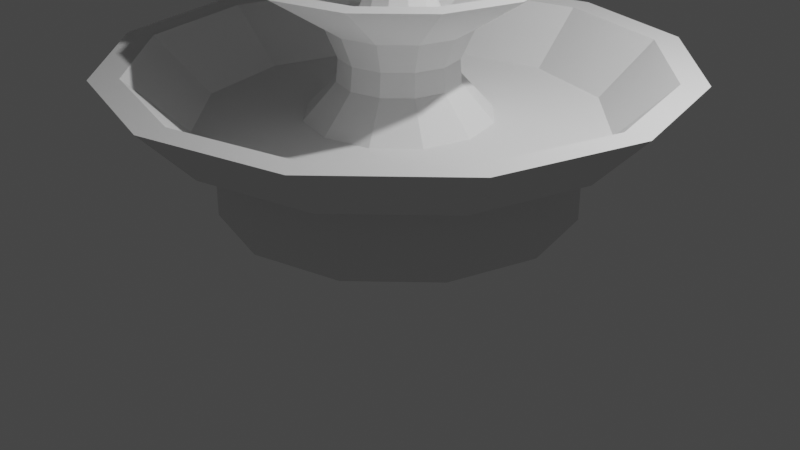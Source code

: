 # Source: gamejamfountain.blend  (saved by Blender 3.6.14; exported with 4.5.12 LTS)
import bpy
from mathutils import Matrix  # noqa: F401  (used for matrix-valued properties, if any)

bpy.ops.wm.read_factory_settings(use_empty=True)
scene = bpy.context.scene
scene.name = 'Scene'

# ---- collections
col_collection = bpy.data.collections.new('Collection'); scene.collection.children.link(col_collection)

# ---- world
world_world = bpy.data.worlds.new('World'); scene.world = world_world
world_world.use_nodes = True; world_world.node_tree.nodes.clear()
_N = world_world.node_tree.nodes; _L = world_world.node_tree.links
n0 = _N.new('ShaderNodeOutputWorld'); n0.name = 'World Output'; n0.location = (300, 300)
n1 = _N.new('ShaderNodeBackground'); n1.name = 'Background'; n1.location = (10, 300)
n1.inputs[0].default_value = (0.05088, 0.05088, 0.05088, 1.0)
_L.new(n1.outputs[0], n0.inputs[0])
n0.is_active_output = True
world_world.color = (0.05088, 0.05088, 0.05088)
world_world.use_sun_shadow = False
world_world.sun_shadow_jitter_overblur = 0.0

# ---- cameras
cam_camera = bpy.data.cameras.new('Camera')
cam_camera.clip_end = 100.0
cam_camera.ortho_scale = 7.314

# ---- lights
light_light = bpy.data.lights.new('Light', 'POINT')
light_light.transmission_factor = 0.0
light_light.energy = 1000.0
light_light.shadow_soft_size = 0.1
light_light.shadow_maximum_resolution = 0.006
light_light.use_absolute_resolution = True

# ---- meshes
me_circle_001 = bpy.data.meshes.new('Circle.001')
me_circle_001.from_pydata([(0.0, 1.0, 0.0), (-0.5, 0.866, 0.0), (-0.866, 0.5, 0.0), (-1.0, 0.0, 0.0), (-0.866, -0.5, 0.0), (-0.5, -0.866, 0.0), (0.0, -1.0, 0.0), (0.5, -0.866, 0.0), (0.866, -0.5, 0.0), (1.0, 0.0, 0.0), (0.866, 0.5, 0.0), (0.5, 0.866, 0.0), (-1.245e-09, 0.6127, 0.4266), (-0.3064, 0.5306, 0.4266), (-0.5306, 0.3064, 0.4266), (-0.6127, -1.245e-09, 0.4266), (-0.5306, -0.3064, 0.4266), (-0.3064, -0.5306, 0.4266), (-1.245e-09, -0.6127, 0.4266), (0.3064, -0.5306, 0.4266), (0.5306, -0.3064, 0.4266), (0.6127, -1.245e-09, 0.4266), (0.5306, 0.3064, 0.4266), (0.3064, 0.5306, 0.4266), (0.005469, 0.5943, 0.6618), (-0.2917, 0.5147, 0.6618), (-0.5092, 0.2971, 0.6618), (-0.5888, -4.886e-08, 0.6618), (-0.5092, -0.2971, 0.6618), (-0.2917, -0.5147, 0.6618), (0.005469, -0.5943, 0.6618), (0.3026, -0.5147, 0.6618), (0.5201, -0.2971, 0.6618), (0.5998, -4.886e-08, 0.6618), (0.5201, 0.2971, 0.6618), (0.3026, 0.5147, 0.6618), (0.01094, 0.7194, 0.9571), (-0.3488, 0.623, 0.9571), (-0.6121, 0.3597, 0.9571), (-0.7085, -8.432e-08, 0.9571), (-0.6121, -0.3597, 0.9571), (-0.3488, -0.623, 0.9571), (0.01094, -0.7194, 0.9571), (0.3707, -0.623, 0.9571), (0.634, -0.3597, 0.9571), (0.7304, -8.432e-08, 0.9571), (0.634, 0.3597, 0.9571), (0.3707, 0.623, 0.9571), (3.331e-09, 1.5, 1.449), (-0.7501, 1.299, 1.449), (-1.299, 0.7501, 1.449), (-1.5, -1.358e-07, 1.449), (-1.299, -0.7501, 1.449), (-0.7501, -1.299, 1.449), (3.331e-09, -1.5, 1.449), (0.7501, -1.299, 1.449), (1.299, -0.7501, 1.449), (1.5, -1.358e-07, 1.449), (1.299, 0.7501, 1.449), (0.7501, 1.299, 1.449), (3.547e-09, 1.302, 1.455), (-0.6511, 1.128, 1.455), (-1.128, 0.6511, 1.455), (-1.302, -1.465e-07, 1.455), (-1.128, -0.6511, 1.455), (-0.6511, -1.128, 1.455), (3.547e-09, -1.302, 1.455), (0.6511, -1.128, 1.455), (1.128, -0.6511, 1.455), (1.302, -1.465e-07, 1.455), (1.128, 0.6511, 1.455), (0.6511, 1.128, 1.455), (8.855e-09, 0.6935, 1.001), (-0.3467, 0.6006, 1.001), (-0.6006, 0.3467, 1.001), (-0.6935, -1.43e-07, 1.001), (-0.6006, -0.3467, 1.001), (-0.3467, -0.6006, 1.001), (8.855e-09, -0.6935, 1.001), (0.3467, -0.6006, 1.001), (0.6006, -0.3467, 1.001), (0.6935, -1.43e-07, 1.001), (0.6006, 0.3467, 1.001), (0.3467, 0.6006, 1.001), (0.006693, 0.4781, 0.8966), (-0.2323, 0.414, 0.8966), (-0.4073, 0.239, 0.8966), (-0.4714, 8.248e-08, 0.8966), (-0.4073, -0.239, 0.8966), (-0.2323, -0.414, 0.8966), (0.006693, -0.4781, 0.8966), (0.2457, -0.414, 0.8966), (0.4207, -0.239, 0.8966), (0.4847, 8.248e-08, 0.8966), (0.4207, 0.239, 0.8966), (0.2457, 0.414, 0.8966), (0.006693, 0.2929, 1.34), (-0.1398, 0.2537, 1.34), (-0.247, 0.1465, 1.34), (-0.2862, 8.188e-08, 1.34), (-0.247, -0.1465, 1.34), (-0.1398, -0.2537, 1.34), (0.006693, -0.2929, 1.34), (0.1531, -0.2537, 1.34), (0.2604, -0.1465, 1.34), (0.2996, 8.188e-08, 1.34), (0.2604, 0.1465, 1.34), (0.1531, 0.2537, 1.34), (0.009307, 0.2841, 1.584), (-0.1327, 0.246, 1.584), (-0.2367, 0.142, 1.584), (-0.2748, 5.912e-08, 1.584), (-0.2367, -0.142, 1.584), (-0.1327, -0.246, 1.584), (0.009307, -0.2841, 1.584), (0.1514, -0.246, 1.584), (0.2553, -0.142, 1.584), (0.2934, 5.912e-08, 1.584), (0.2553, 0.142, 1.584), (0.1514, 0.246, 1.584), (0.01192, 0.3439, 1.891), (-0.16, 0.2979, 1.891), (-0.2859, 0.172, 1.891), (-0.332, 4.217e-08, 1.891), (-0.2859, -0.172, 1.891), (-0.16, -0.2979, 1.891), (0.01192, -0.3439, 1.891), (0.1839, -0.2979, 1.891), (0.3098, -0.172, 1.891), (0.3559, 4.217e-08, 1.891), (0.3098, 0.172, 1.891), (0.1839, 0.2979, 1.891), (0.006693, 0.7172, 2.402), (-0.3519, 0.6211, 2.402), (-0.6144, 0.3586, 2.402), (-0.7105, 1.753e-08, 2.402), (-0.6144, -0.3586, 2.402), (-0.3519, -0.6211, 2.402), (0.006693, -0.7172, 2.402), (0.3653, -0.6211, 2.402), (0.6278, -0.3586, 2.402), (0.7239, 1.753e-08, 2.402), (0.6278, 0.3586, 2.402), (0.3653, 0.6211, 2.402), (0.006693, 0.6225, 2.408), (-0.3046, 0.5391, 2.408), (-0.5324, 0.3113, 2.408), (-0.6158, 1.245e-08, 2.408), (-0.5324, -0.3113, 2.408), (-0.3046, -0.5391, 2.408), (0.006693, -0.6225, 2.408), (0.318, -0.5391, 2.408), (0.5458, -0.3113, 2.408), (0.6292, 1.245e-08, 2.408), (0.5458, 0.3113, 2.408), (0.318, 0.5391, 2.408), (0.006693, 0.3315, 1.936), (-0.1591, 0.2871, 1.936), (-0.2804, 0.1658, 1.936), (-0.3248, 1.41e-08, 1.936), (-0.2804, -0.1658, 1.936), (-0.1591, -0.2871, 1.936), (0.006693, -0.3315, 1.936), (0.1725, -0.2871, 1.936), (0.2938, -0.1658, 1.936), (0.3382, 1.41e-08, 1.936), (0.2938, 0.1658, 1.936), (0.1725, 0.2871, 1.936), (1.98e-09, 1.797, -0.8322), (-0.8986, 1.556, -0.8322), (-1.556, 0.8986, -0.8322), (-1.797, -1.829e-09, -0.8322), (-1.556, -0.8986, -0.8322), (-0.8986, -1.556, -0.8322), (1.98e-09, -1.797, -0.8322), (0.8986, -1.556, -0.8322), (1.556, -0.8986, -0.8322), (1.797, -1.829e-09, -0.8322), (1.556, 0.8986, -0.8322), (0.8986, 1.556, -0.8322), (1.98e-09, 1.797, 0.05921), (-0.8986, 1.556, 0.05921), (-1.556, 0.8986, 0.05921), (-1.797, -1.829e-09, 0.05921), (-1.556, -0.8986, 0.05921), (-0.8986, -1.556, 0.05921), (1.98e-09, -1.797, 0.05921), (0.8986, -1.556, 0.05921), (1.556, -0.8986, 0.05921), (1.797, -1.829e-09, 0.05921), (1.556, 0.8986, 0.05921), (0.8986, 1.556, 0.05921), (0.0, 2.332, 0.06277), (-1.166, 2.02, 0.06277), (-2.02, 1.166, 0.06277), (-2.332, 0.0, 0.06277), (-2.02, -1.166, 0.06277), (-1.166, -2.02, 0.06277), (0.0, -2.332, 0.06277), (1.166, -2.02, 0.06277), (2.02, -1.166, 0.06277), (2.332, 0.0, 0.06277), (2.02, 1.166, 0.06277), (1.166, 2.02, 0.06277), (-4.539e-09, 2.865, 0.6204), (-1.432, 2.481, 0.6204), (-2.481, 1.432, 0.6204), (-2.865, 0.0, 0.6204), (-2.481, -1.432, 0.6204), (-1.432, -2.481, 0.6204), (-4.539e-09, -2.865, 0.6204), (1.432, -2.481, 0.6204), (2.481, -1.432, 0.6204), (2.865, 0.0, 0.6204), (2.481, 1.432, 0.6204), (1.432, 2.481, 0.6204), (0.01641, 2.588, 0.6175), (-1.278, 2.242, 0.6175), (-2.225, 1.294, 0.6175), (-2.572, 6.167e-09, 0.6175), (-2.225, -1.294, 0.6175), (-1.278, -2.242, 0.6175), (0.01641, -2.588, 0.6175), (1.311, -2.242, 0.6175), (2.258, -1.294, 0.6175), (2.605, 6.167e-09, 0.6175), (2.258, 1.294, 0.6175), (1.311, 2.242, 0.6175), (0.04922, 2.017, 0.06513), (-0.9593, 1.747, 0.06513), (-1.698, 1.009, 0.06513), (-1.968, -6.229e-08, 0.06513), (-1.698, -1.009, 0.06513), (-0.9593, -1.747, 0.06513), (0.04922, -2.017, 0.06513), (1.058, -1.747, 0.06513), (1.796, -1.009, 0.06513), (2.066, -6.229e-08, 0.06513), (1.796, 1.009, 0.06513), (1.058, 1.747, 0.06513)], [], [(11, 10, 22, 23), (1, 0, 12, 13), (8, 7, 19, 20), (5, 4, 16, 17), (0, 11, 23, 12), (2, 1, 13, 14), (9, 8, 20, 21), (6, 5, 17, 18), (3, 2, 14, 15), (10, 9, 21, 22), (7, 6, 18, 19), (4, 3, 15, 16), (18, 17, 29, 30), (15, 14, 26, 27), (22, 21, 33, 34), (19, 18, 30, 31), (16, 15, 27, 28), (23, 22, 34, 35), (13, 12, 24, 25), (20, 19, 31, 32), (17, 16, 28, 29), (12, 23, 35, 24), (14, 13, 25, 26), (21, 20, 32, 33), (33, 32, 44, 45), (30, 29, 41, 42), (27, 26, 38, 39), (34, 33, 45, 46), (31, 30, 42, 43), (28, 27, 39, 40), (35, 34, 46, 47), (25, 24, 36, 37), (32, 31, 43, 44), (29, 28, 40, 41), (24, 35, 47, 36), (26, 25, 37, 38), (38, 37, 49, 50), (45, 44, 56, 57), (42, 41, 53, 54), (39, 38, 50, 51), (46, 45, 57, 58), (43, 42, 54, 55), (40, 39, 51, 52), (47, 46, 58, 59), (37, 36, 48, 49), (44, 43, 55, 56), (41, 40, 52, 53), (36, 47, 59, 48), (48, 59, 71, 60), (50, 49, 61, 62), (57, 56, 68, 69), (54, 53, 65, 66), (51, 50, 62, 63), (58, 57, 69, 70), (55, 54, 66, 67), (52, 51, 63, 64), (59, 58, 70, 71), (49, 48, 60, 61), (56, 55, 67, 68), (53, 52, 64, 65), (65, 64, 76, 77), (60, 71, 83, 72), (62, 61, 73, 74), (69, 68, 80, 81), (66, 65, 77, 78), (63, 62, 74, 75), (70, 69, 81, 82), (67, 66, 78, 79), (64, 63, 75, 76), (71, 70, 82, 83), (61, 60, 72, 73), (68, 67, 79, 80), (73, 72, 83, 82, 81, 80, 79, 78, 77, 76, 75, 74), (95, 94, 106, 107), (85, 84, 96, 97), (92, 91, 103, 104), (89, 88, 100, 101), (84, 95, 107, 96), (86, 85, 97, 98), (93, 92, 104, 105), (90, 89, 101, 102), (87, 86, 98, 99), (94, 93, 105, 106), (91, 90, 102, 103), (88, 87, 99, 100), (102, 101, 113, 114), (99, 98, 110, 111), (106, 105, 117, 118), (103, 102, 114, 115), (100, 99, 111, 112), (107, 106, 118, 119), (97, 96, 108, 109), (104, 103, 115, 116), (101, 100, 112, 113), (96, 107, 119, 108), (98, 97, 109, 110), (105, 104, 116, 117), (117, 116, 128, 129), (114, 113, 125, 126), (111, 110, 122, 123), (118, 117, 129, 130), (115, 114, 126, 127), (112, 111, 123, 124), (119, 118, 130, 131), (109, 108, 120, 121), (116, 115, 127, 128), (113, 112, 124, 125), (108, 119, 131, 120), (110, 109, 121, 122), (122, 121, 133, 134), (129, 128, 140, 141), (126, 125, 137, 138), (123, 122, 134, 135), (130, 129, 141, 142), (127, 126, 138, 139), (124, 123, 135, 136), (131, 130, 142, 143), (121, 120, 132, 133), (128, 127, 139, 140), (125, 124, 136, 137), (120, 131, 143, 132), (132, 143, 155, 144), (134, 133, 145, 146), (141, 140, 152, 153), (138, 137, 149, 150), (135, 134, 146, 147), (142, 141, 153, 154), (139, 138, 150, 151), (136, 135, 147, 148), (143, 142, 154, 155), (133, 132, 144, 145), (140, 139, 151, 152), (137, 136, 148, 149), (149, 148, 160, 161), (144, 155, 167, 156), (146, 145, 157, 158), (153, 152, 164, 165), (150, 149, 161, 162), (147, 146, 158, 159), (154, 153, 165, 166), (151, 150, 162, 163), (148, 147, 159, 160), (155, 154, 166, 167), (145, 144, 156, 157), (152, 151, 163, 164), (157, 156, 167, 166, 165, 164, 163, 162, 161, 160, 159, 158), (171, 170, 182, 183), (178, 177, 189, 190), (175, 174, 186, 187), (172, 171, 183, 184), (179, 178, 190, 191), (169, 168, 180, 181), (176, 175, 187, 188), (173, 172, 184, 185), (168, 179, 191, 180), (170, 169, 181, 182), (177, 176, 188, 189), (174, 173, 185, 186), (199, 198, 210, 211), (196, 195, 207, 208), (203, 202, 214, 215), (193, 192, 204, 205), (200, 199, 211, 212), (197, 196, 208, 209), (192, 203, 215, 204), (194, 193, 205, 206), (201, 200, 212, 213), (198, 197, 209, 210), (195, 194, 206, 207), (202, 201, 213, 214), (193, 194, 195, 196, 197, 198, 199, 200, 201, 202, 203, 192), (209, 208, 220, 221), (204, 215, 227, 216), (206, 205, 217, 218), (213, 212, 224, 225), (210, 209, 221, 222), (207, 206, 218, 219), (214, 213, 225, 226), (211, 210, 222, 223), (208, 207, 219, 220), (215, 214, 226, 227), (205, 204, 216, 217), (212, 211, 223, 224), (221, 220, 232, 233), (216, 227, 239, 228), (218, 217, 229, 230), (225, 224, 236, 237), (222, 221, 233, 234), (219, 218, 230, 231), (226, 225, 237, 238), (223, 222, 234, 235), (220, 219, 231, 232), (227, 226, 238, 239), (217, 216, 228, 229), (224, 223, 235, 236), (229, 228, 239, 238, 237, 236, 235, 234, 233, 232, 231, 230)])
_uv = me_circle_001.uv_layers.new(name='UVMap')
_uv.uv.foreach_set('vector', [0.0, 0.0, 0.0, 0.0, 0.0, 0.0, 0.0, 0.0, 0.0, 0.0, 0.0, 0.0, 0.0, 0.0, 0.0, 0.0, 0.0, 0.0, 0.0, 0.0, 0.0, 0.0, 0.0, 0.0, 0.0, 0.0, 0.0, 0.0, 0.0, 0.0, 0.0, 0.0, 0.0, 0.0, 0.0, 0.0, 0.0, 0.0, 0.0, 0.0, 0.0, 0.0, 0.0, 0.0, 0.0, 0.0, 0.0, 0.0, 0.0, 0.0, 0.0, 0.0, 0.0, 0.0, 0.0, 0.0, 0.0, 0.0, 0.0, 0.0, 0.0, 0.0, 0.0, 0.0, 0.0, 0.0, 0.0, 0.0, 0.0, 0.0, 0.0, 0.0, 0.0, 0.0, 0.0, 0.0, 0.0, 0.0, 0.0, 0.0, 0.0, 0.0, 0.0, 0.0, 0.0, 0.0, 0.0, 0.0, 0.0, 0.0, 0.0, 0.0, 0.0, 0.0, 0.0, 0.0, 0.0, 0.0, 0.0, 0.0, 0.0, 0.0, 0.0, 0.0, 0.0, 0.0, 0.0, 0.0, 0.0, 0.0, 0.0, 0.0, 0.0, 0.0, 0.0, 0.0, 0.0, 0.0, 0.0, 0.0, 0.0, 0.0, 0.0, 0.0, 0.0, 0.0, 0.0, 0.0, 0.0, 0.0, 0.0, 0.0, 0.0, 0.0, 0.0, 0.0, 0.0, 0.0, 0.0, 0.0, 0.0, 0.0, 0.0, 0.0, 0.0, 0.0, 0.0, 0.0, 0.0, 0.0, 0.0, 0.0, 0.0, 0.0, 0.0, 0.0, 0.0, 0.0, 0.0, 0.0, 0.0, 0.0, 0.0, 0.0, 0.0, 0.0, 0.0, 0.0, 0.0, 0.0, 0.0, 0.0, 0.0, 0.0, 0.0, 0.0, 0.0, 0.0, 0.0, 0.0, 0.0, 0.0, 0.0, 0.0, 0.0, 0.0, 0.0, 0.0, 0.0, 0.0, 0.0, 0.0, 0.0, 0.0, 0.0, 0.0, 0.0, 0.0, 0.0, 0.0, 0.0, 0.0, 0.0, 0.0, 0.0, 0.0, 0.0, 0.0, 0.0, 0.0, 0.0, 0.0, 0.0, 0.0, 0.0, 0.0, 0.0, 0.0, 0.0, 0.0, 0.0, 0.0, 0.0, 0.0, 0.0, 0.0, 0.0, 0.0, 0.0, 0.0, 0.0, 0.0, 0.0, 0.0, 0.0, 0.0, 0.0, 0.0, 0.0, 0.0, 0.0, 0.0, 0.0, 0.0, 0.0, 0.0, 0.0, 0.0, 0.0, 0.0, 0.0, 0.0, 0.0, 0.0, 0.0, 0.0, 0.0, 0.0, 0.0, 0.0, 0.0, 0.0, 0.0, 0.0, 0.0, 0.0, 0.0, 0.0, 0.0, 0.0, 0.0, 0.0, 0.0, 0.0, 0.0, 0.0, 0.0, 0.0, 0.0, 0.0, 0.0, 0.0, 0.0, 0.0, 0.0, 0.0, 0.0, 0.0, 0.0, 0.0, 0.0, 0.0, 0.0, 0.0, 0.0, 0.0, 0.0, 0.0, 0.0, 0.0, 0.0, 0.0, 0.0, 0.0, 0.0, 0.0, 0.0, 0.0, 0.0, 0.0, 0.0, 0.0, 0.0, 0.0, 0.0, 0.0, 0.0, 0.0, 0.0, 0.0, 0.0, 0.0, 0.0, 0.0, 0.0, 0.0, 0.0, 0.0, 0.0, 0.0, 0.0, 0.0, 0.0, 0.0, 0.0, 0.0, 0.0, 0.0, 0.0, 0.0, 0.0, 0.0, 0.0, 0.0, 0.0, 0.0, 0.0, 0.0, 0.0, 0.0, 0.0, 0.0, 0.0, 0.0, 0.0, 0.0, 0.0, 0.0, 0.0, 0.0, 0.0, 0.0, 0.0, 0.0, 0.0, 0.0, 0.0, 0.0, 0.0, 0.0, 0.0, 0.0, 0.0, 0.0, 0.0, 0.0, 0.0, 0.0, 0.0, 0.0, 0.0, 0.0, 0.0, 0.0, 0.0, 0.0, 0.0, 0.0, 0.0, 0.0, 0.0, 0.0, 0.0, 0.0, 0.0, 0.0, 0.0, 0.0, 0.0, 0.0, 0.0, 0.0, 0.0, 0.0, 0.0, 0.0, 0.0, 0.0, 0.0, 0.0, 0.0, 0.0, 0.0, 0.0, 0.0, 0.0, 0.0, 0.0, 0.0, 0.0, 0.0, 0.0, 0.0, 0.0, 0.0, 0.0, 0.0, 0.0, 0.0, 0.0, 0.0, 0.0, 0.0, 0.0, 0.0, 0.0, 0.0, 0.0, 0.0, 0.0, 0.0, 0.0, 0.0, 0.0, 0.0, 0.0, 0.0, 0.0, 0.0, 0.0, 0.0, 0.0, 0.0, 0.0, 0.0, 0.0, 0.0, 0.0, 0.0, 0.0, 0.0, 0.0, 0.0, 0.0, 0.0, 0.0, 0.0, 0.0, 0.0, 0.0, 0.0, 0.0, 0.0, 0.0, 0.0, 0.0, 0.0, 0.0, 0.0, 0.0, 0.0, 0.0, 0.0, 0.0, 0.0, 0.0, 0.0, 0.0, 0.0, 0.0, 0.0, 0.0, 0.0, 0.0, 0.0, 0.0, 0.0, 0.0, 0.0, 0.0, 0.0, 0.0, 0.0, 0.0, 0.0, 0.0, 0.0, 0.0, 0.0, 0.0, 0.0, 0.0, 0.0, 0.0, 0.0, 0.0, 0.0, 0.0, 0.0, 0.0, 0.0, 0.0, 0.0, 0.0, 0.0, 0.0, 0.0, 0.0, 0.0, 0.0, 0.0, 0.0, 0.0, 0.0, 0.0, 0.0, 0.0, 0.0, 0.0, 0.0, 0.0, 0.0, 0.0, 0.0, 0.0, 0.0, 0.0, 0.0, 0.0, 0.0, 0.0, 0.0, 0.0, 0.0, 0.0, 0.0, 0.0, 0.0, 0.0, 0.0, 0.0, 0.0, 0.0, 0.0, 0.0, 0.0, 0.0, 0.0, 0.0, 0.0, 0.0, 0.0, 0.0, 0.0, 0.0, 0.0, 0.0, 0.0, 0.0, 0.0, 0.0, 0.0, 0.0, 0.0, 0.0, 0.0, 0.0, 0.0, 0.0, 0.0, 0.0, 0.0, 0.0, 0.0, 0.0, 0.0, 0.0, 0.0, 0.0, 0.0, 0.0, 0.0, 0.0, 0.0, 0.0, 0.0, 0.0, 0.0, 0.0, 0.0, 0.0, 0.0, 0.0, 0.0, 0.0, 0.0, 0.0, 0.0, 0.0, 0.0, 0.0, 0.0, 0.0, 0.0, 0.0, 0.0, 0.0, 0.0, 0.0, 0.0, 0.0, 0.0, 0.0, 0.0, 0.0, 0.0, 0.0, 0.0, 0.0, 0.0, 0.0, 0.0, 0.0, 0.0, 0.0, 0.0, 0.0, 0.0, 0.0, 0.0, 0.0, 0.0, 0.0, 0.0, 0.0, 0.0, 0.0, 0.0, 0.0, 0.0, 0.0, 0.0, 0.0, 0.0, 0.0, 0.0, 0.0, 0.0, 0.0, 0.0, 0.0, 0.0, 0.0, 0.0, 0.0, 0.0, 0.0, 0.0, 0.0, 0.0, 0.0, 0.0, 0.0, 0.0, 0.0, 0.0, 0.0, 0.0, 0.0, 0.0, 0.0, 0.0, 0.0, 0.0, 0.0, 0.0, 0.0, 0.0, 0.0, 0.0, 0.0, 0.0, 0.0, 0.0, 0.0, 0.0, 0.0, 0.0, 0.0, 0.0, 0.0, 0.0, 0.0, 0.0, 0.0, 0.0, 0.0, 0.0, 0.0, 0.0, 0.0, 0.0, 0.0, 0.0, 0.0, 0.0, 0.0, 0.0, 0.0, 0.0, 0.0, 0.0, 0.0, 0.0, 0.0, 0.0, 0.0, 0.0, 0.0, 0.0, 0.0, 0.0, 0.0, 0.0, 0.0, 0.0, 0.0, 0.0, 0.0, 0.0, 0.0, 0.0, 0.0, 0.0, 0.0, 0.0, 0.0, 0.0, 0.0, 0.0, 0.0, 0.0, 0.0, 0.0, 0.0, 0.0, 0.0, 0.0, 0.0, 0.0, 0.0, 0.0, 0.0, 0.0, 0.0, 0.0, 0.0, 0.0, 0.0, 0.0, 0.0, 0.0, 0.0, 0.0, 0.0, 0.0, 0.0, 0.0, 0.0, 0.0, 0.0, 0.0, 0.0, 0.0, 0.0, 0.0, 0.0, 0.0, 0.0, 0.0, 0.0, 0.0, 0.0, 0.0, 0.0, 0.0, 0.0, 0.0, 0.0, 0.0, 0.0, 0.0, 0.0, 0.0, 0.0, 0.0, 0.0, 0.0, 0.0, 0.0, 0.0, 0.0, 0.0, 0.0, 0.0, 0.0, 0.0, 0.0, 0.0, 0.0, 0.0, 0.0, 0.0, 0.0, 0.0, 0.0, 0.0, 0.0, 0.0, 0.0, 0.0, 0.0, 0.0, 0.0, 0.0, 0.0, 0.0, 0.0, 0.0, 0.0, 0.0, 0.0, 0.0, 0.0, 0.0, 0.0, 0.0, 0.0, 0.0, 0.0, 0.0, 0.0, 0.0, 0.0, 0.0, 0.0, 0.0, 0.0, 0.0, 0.0, 0.0, 0.0, 0.0, 0.0, 0.0, 0.0, 0.0, 0.0, 0.0, 0.0, 0.0, 0.0, 0.0, 0.0, 0.0, 0.0, 0.0, 0.0, 0.0, 0.0, 0.0, 0.0, 0.0, 0.0, 0.0, 0.0, 0.0, 0.0, 0.0, 0.0, 0.0, 0.0, 0.0, 0.0, 0.0, 0.0, 0.0, 0.0, 0.0, 0.0, 0.0, 0.0, 0.0, 0.0, 0.0, 0.0, 0.0, 0.0, 0.0, 0.0, 0.0, 0.0, 0.0, 0.0, 0.0, 0.0, 0.0, 0.0, 0.0, 0.0, 0.0, 0.0, 0.0, 0.0, 0.0, 0.0, 0.0, 0.0, 0.0, 0.0, 0.0, 0.0, 0.0, 0.0, 0.0, 0.0, 0.0, 0.0, 0.0, 0.0, 0.0, 0.0, 0.0, 0.0, 0.0, 0.0, 0.0, 0.0, 0.0, 0.0, 0.0, 0.0, 0.0, 0.0, 0.0, 0.0, 0.0, 0.0, 0.0, 0.0, 0.0, 0.0, 0.0, 0.0, 0.0, 0.0, 0.0, 0.0, 0.0, 0.0, 0.0, 0.0, 0.0, 0.0, 0.0, 0.0, 0.0, 0.0, 0.0, 0.0, 0.0, 0.0, 0.0, 0.0, 0.0, 0.0, 0.0, 0.0, 0.0, 0.0, 0.0, 0.0, 0.0, 0.0, 0.0, 0.0, 0.0, 0.0, 0.0, 0.0, 0.0, 0.0, 0.0, 0.0, 0.0, 0.0, 0.0, 0.0, 0.0, 0.0, 0.0, 0.0, 0.0, 0.0, 0.0, 0.0, 0.0, 0.0, 0.0, 0.0, 0.0, 0.0, 0.0, 0.0, 0.0, 0.0, 0.0, 0.0, 0.0, 0.0, 0.0, 0.0, 0.0, 0.0, 0.0, 0.0, 0.0, 0.0, 0.0, 0.0, 0.0, 0.0, 0.0, 0.0, 0.0, 0.0, 0.0, 0.0, 0.0, 0.0, 0.0, 0.0, 0.0, 0.0, 0.0, 0.0, 0.0, 0.0, 0.0, 0.0, 0.0, 0.0, 0.0, 0.0, 0.0, 0.0, 0.0, 0.0, 0.0, 0.0, 0.0, 0.0, 0.0, 0.0, 0.0, 0.0, 0.0, 0.0, 0.0, 0.0, 0.0, 0.0, 0.0, 0.0, 0.0, 0.0, 0.0, 0.0, 0.0, 0.0, 0.0, 0.0, 0.0, 0.0, 0.0, 0.0, 0.0, 0.0, 0.0, 0.0, 0.0, 0.0, 0.0, 0.0, 0.0, 0.0, 0.0, 0.0, 0.0, 0.0, 0.0, 0.0, 0.0, 0.0, 0.0, 0.0, 0.0, 0.0, 0.0, 0.0, 0.0, 0.0, 0.0, 0.0, 0.0, 0.0, 0.0, 0.0, 0.0, 0.0, 0.0, 0.0, 0.0, 0.0, 0.0, 0.0, 0.0, 0.0, 0.0, 0.0, 0.0, 0.0, 0.0, 0.0, 0.0, 0.0, 0.0, 0.0, 0.0, 0.0, 0.0, 0.0, 0.0, 0.0, 0.0, 0.0, 0.0, 0.0, 0.0, 0.0, 0.0, 0.0, 0.0, 0.0, 0.0, 0.0, 0.0, 0.0, 0.0, 0.0, 0.0, 0.0, 0.0, 0.0, 0.0, 0.0, 0.0, 0.0, 0.0, 0.0, 0.0, 0.0, 0.0, 0.0, 0.0, 0.0, 0.0, 0.0, 0.0, 0.0, 0.0, 0.0, 0.0, 0.0, 0.0, 0.0, 0.0, 0.0, 0.0, 0.0, 0.0, 0.0, 0.0, 0.0, 0.0, 0.0, 0.0, 0.0, 0.0, 0.0, 0.0, 0.0, 0.0, 0.0, 0.0, 0.0, 0.0, 0.0, 0.0, 0.0, 0.0, 0.0, 0.0, 0.0, 0.0, 0.0, 0.0, 0.0, 0.0, 0.0, 0.0, 0.0, 0.0, 0.0, 0.0, 0.0, 0.0, 0.0, 0.0, 0.0, 0.0, 0.0, 0.0, 0.0, 0.0, 0.0, 0.0, 0.0, 0.0, 0.0, 0.0, 0.0, 0.0, 0.0, 0.0, 0.0, 0.0, 0.0, 0.0, 0.0, 0.0, 0.0, 0.0, 0.0, 0.0, 0.0, 0.0, 0.0, 0.0, 0.0, 0.0, 0.0, 0.0, 0.0, 0.0, 0.0, 0.0, 0.0, 0.0, 0.0, 0.0, 0.0, 0.0, 0.0, 0.0, 0.0, 0.0, 0.0, 0.0, 0.0, 0.0, 0.0, 0.0, 0.0, 0.0, 0.0, 0.0, 0.0, 0.0, 0.0, 0.0, 0.0, 0.0, 0.0, 0.0, 0.0, 0.0, 0.0, 0.0, 0.0, 0.0, 0.0, 0.0, 0.0, 0.0, 0.0, 0.0, 0.0, 0.0, 0.0, 0.0, 0.0, 0.0, 0.0, 0.0, 0.0, 0.0, 0.0, 0.0, 0.0, 0.0, 0.0, 0.0, 0.0, 0.0, 0.0, 0.0, 0.0, 0.0, 0.0, 0.0, 0.0, 0.0, 0.0, 0.0, 0.0, 0.0, 0.0, 0.0, 0.0, 0.0, 0.0, 0.0, 0.0, 0.0, 0.0, 0.0, 0.0, 0.0, 0.0, 0.0, 0.0, 0.0, 0.0, 0.0, 0.0, 0.0, 0.0, 0.0, 0.0, 0.0, 0.0, 0.0, 0.0, 0.0, 0.0, 0.0, 0.0, 0.0, 0.0, 0.0, 0.0, 0.0, 0.0, 0.0, 0.0, 0.0, 0.0, 0.0, 0.0, 0.0, 0.0, 0.0, 0.0, 0.0, 0.0, 0.0, 0.0, 0.0, 0.0, 0.0, 0.0, 0.0, 0.0, 0.0, 0.0, 0.0, 0.0, 0.0, 0.0, 0.0, 0.0, 0.0, 0.0, 0.0, 0.0, 0.0, 0.0, 0.0, 0.0, 0.0, 0.0, 0.0, 0.0, 0.0, 0.0, 0.0, 0.0, 0.0, 0.0, 0.0, 0.0, 0.0, 0.0, 0.0, 0.0, 0.0, 0.0, 0.0, 0.0, 0.0, 0.0, 0.0, 0.0, 0.0, 0.0, 0.0, 0.0, 0.0, 0.0, 0.0, 0.0, 0.0, 0.0, 0.0, 0.0, 0.0, 0.0, 0.0, 0.0, 0.0, 0.0, 0.0, 0.0, 0.0, 0.0, 0.0, 0.0, 0.0, 0.0, 0.0, 0.0, 0.0, 0.0, 0.0, 0.0, 0.0, 0.0, 0.0, 0.0, 0.0, 0.0, 0.0, 0.0, 0.0, 0.0, 0.0, 0.0, 0.0, 0.0, 0.0, 0.0, 0.0, 0.0, 0.0, 0.0, 0.0, 0.0, 0.0, 0.0, 0.0, 0.0, 0.0, 0.0, 0.0, 0.0, 0.0, 0.0, 0.0, 0.0, 0.0, 0.0, 0.0, 0.0, 0.0, 0.0, 0.0, 0.0, 0.0, 0.0, 0.0, 0.0, 0.0, 0.0, 0.0, 0.0, 0.0, 0.0, 0.0, 0.0, 0.0, 0.0, 0.0, 0.0, 0.0, 0.0, 0.0, 0.0, 0.0, 0.0, 0.0, 0.0, 0.0, 0.0, 0.0, 0.0, 0.0, 0.0, 0.0, 0.0, 0.0, 0.0, 0.0, 0.0, 0.0, 0.0, 0.0, 0.0, 0.0, 0.0, 0.0, 0.0, 0.0, 0.0, 0.0, 0.0, 0.0, 0.0, 0.0, 0.0, 0.0, 0.0, 0.0, 0.0, 0.0, 0.0, 0.0, 0.0, 0.0, 0.0, 0.0, 0.0, 0.0, 0.0, 0.0, 0.0, 0.0, 0.0, 0.0, 0.0, 0.0, 0.0, 0.0, 0.0, 0.0, 0.0, 0.0, 0.0, 0.0, 0.0, 0.0, 0.0, 0.0, 0.0, 0.0, 0.0, 0.0, 0.0, 0.0, 0.0, 0.0, 0.0, 0.0, 0.0, 0.0, 0.0, 0.0, 0.0, 0.0, 0.0, 0.0, 0.0])
me_circle_001.update()

# ---- objects
ob_light = bpy.data.objects.new('Light', light_light)
ob_camera = bpy.data.objects.new('Camera', cam_camera)
ob_circle_001 = bpy.data.objects.new('Circle.001', me_circle_001)

# ---- transforms, parenting, visibility, modifiers, constraints
ob_light.location = (4.076, 1.005, 5.904)
ob_light.rotation_euler = (0.6503, 0.05522, 1.866)
ob_light.lock_rotations_4d = False
ob_light.empty_display_type = 'ARROWS'
ob_light.color = (0.0, 0.0, 0.0, 0.0)
ob_light.lineart.crease_threshold = 0.0
ob_camera.location = (7.359, -6.926, 4.958)
ob_camera.rotation_euler = (1.109, 0.0, 0.8149)
ob_camera.lock_rotations_4d = False
ob_camera.empty_display_type = 'ARROWS'
ob_camera.color = (0.0, 0.0, 0.0, 0.0)
ob_camera.display_type = 'WIRE'
ob_camera.lineart.crease_threshold = 0.0
ob_circle_001.location = (0.0, 0.0, 1.076)

# ---- collection membership
col_collection.objects.link(ob_light)
col_collection.objects.link(ob_camera)
col_collection.objects.link(ob_circle_001)

# ---- scene / render settings (as saved in the file)
scene.camera = ob_camera
scene.frame_start = 1; scene.frame_end = 250; scene.frame_set(1)
scene.render.engine = 'BLENDER_EEVEE_NEXT'
scene.cycles.sampling_pattern = 'TABULATED_SOBOL'
scene.view_settings.view_transform = 'Filmic'
bpy.context.view_layer.update()
